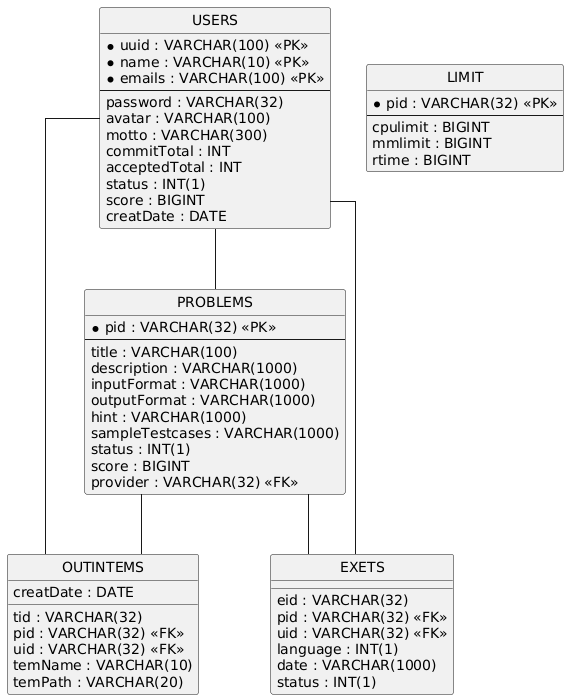

The diagram above was rendered by PlantUML. Its source (embedded in the PNG):
@startuml
hide circle
skinparam linetype ortho

entity "USERS" as USERS {
  * uuid : VARCHAR(100) <<PK>>
  * name : VARCHAR(10) <<PK>>
  * emails : VARCHAR(100) <<PK>>
  --
  password : VARCHAR(32)
  avatar : VARCHAR(100)
  motto : VARCHAR(300)
  commitTotal : INT
  acceptedTotal : INT
  status : INT(1)
  score : BIGINT
  creatDate : DATE
}

entity "PROBLEMS" as PROBLEMS {
  * pid : VARCHAR(32) <<PK>>
  --
  title : VARCHAR(100)
  description : VARCHAR(1000)
  inputFormat : VARCHAR(1000)
  outputFormat : VARCHAR(1000)
  hint : VARCHAR(1000)
  sampleTestcases : VARCHAR(1000)
  status : INT(1)
  score : BIGINT
  provider : VARCHAR(32) <<FK>>
}

entity "LIMIT" as LIMIT {
  * pid : VARCHAR(32) <<PK>>
  --
  cpulimit : BIGINT
  mmlimit : BIGINT
  rtime : BIGINT
}

entity "OUTINTEMS" as OUTINTEMS {
  tid : VARCHAR(32)
  pid : VARCHAR(32) <<FK>>
  uid : VARCHAR(32) <<FK>>
  temName : VARCHAR(10)
  temPath : VARCHAR(20)
  creatDate : DATE
}

entity "EXETS" as EXETS {
  eid : VARCHAR(32)
  pid : VARCHAR(32) <<FK>>
  uid : VARCHAR(32) <<FK>>
  language : INT(1)
  date : VARCHAR(1000)
  status : INT(1)
}

USERS -- PROBLEMS
USERS -- OUTINTEMS
PROBLEMS -- OUTINTEMS
USERS -- EXETS
PROBLEMS -- EXETS
@enduml